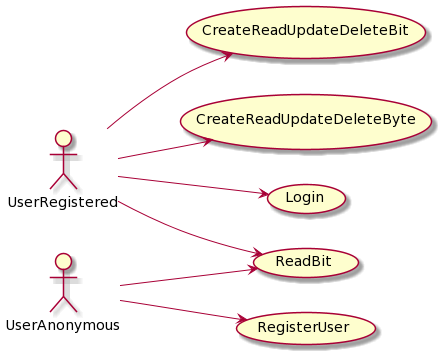

The diagram above was rendered by PlantUML. Its source (embedded in the PNG):
@startuml
left to right direction

actor UserRegistered

actor UserAnonymous

usecase CreateReadUpdateDeleteBit
usecase CreateReadUpdateDeleteByte
usecase ReadBit
usecase RegisterUser
usecase Login


UserRegistered --> CreateReadUpdateDeleteBit
UserRegistered --> CreateReadUpdateDeleteByte
UserRegistered --> ReadBit
UserRegistered --> Login

UserAnonymous --> RegisterUser
UserAnonymous --> ReadBit
@enduml